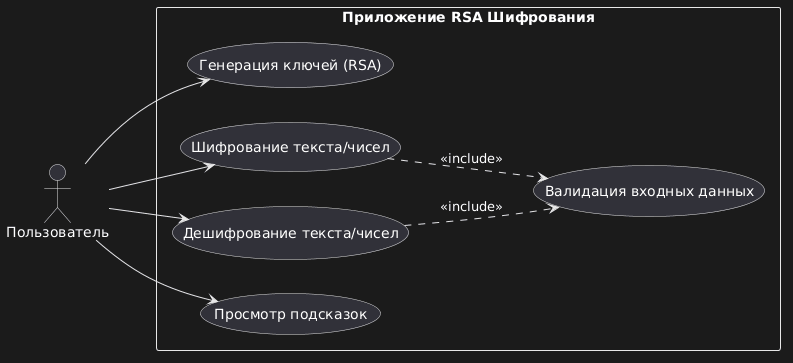

The diagram above was rendered by PlantUML. Its source (embedded in the PNG):
@startuml
left to right direction
skinparam packageStyle rectangle

actor "Пользователь" as User

rectangle "Приложение RSA Шифрования" {
  usecase "Генерация ключей (RSA)" as UC1
  usecase "Шифрование текста/чисел" as UC2
  usecase "Дешифрование текста/чисел" as UC3
  usecase "Валидация входных данных" as UC4
  usecase "Просмотр подсказок" as UC5
}

User --> UC1
User --> UC2
User --> UC3
User --> UC5

UC2 ..> UC4 : <<include>>
UC3 ..> UC4 : <<include>>
@enduml